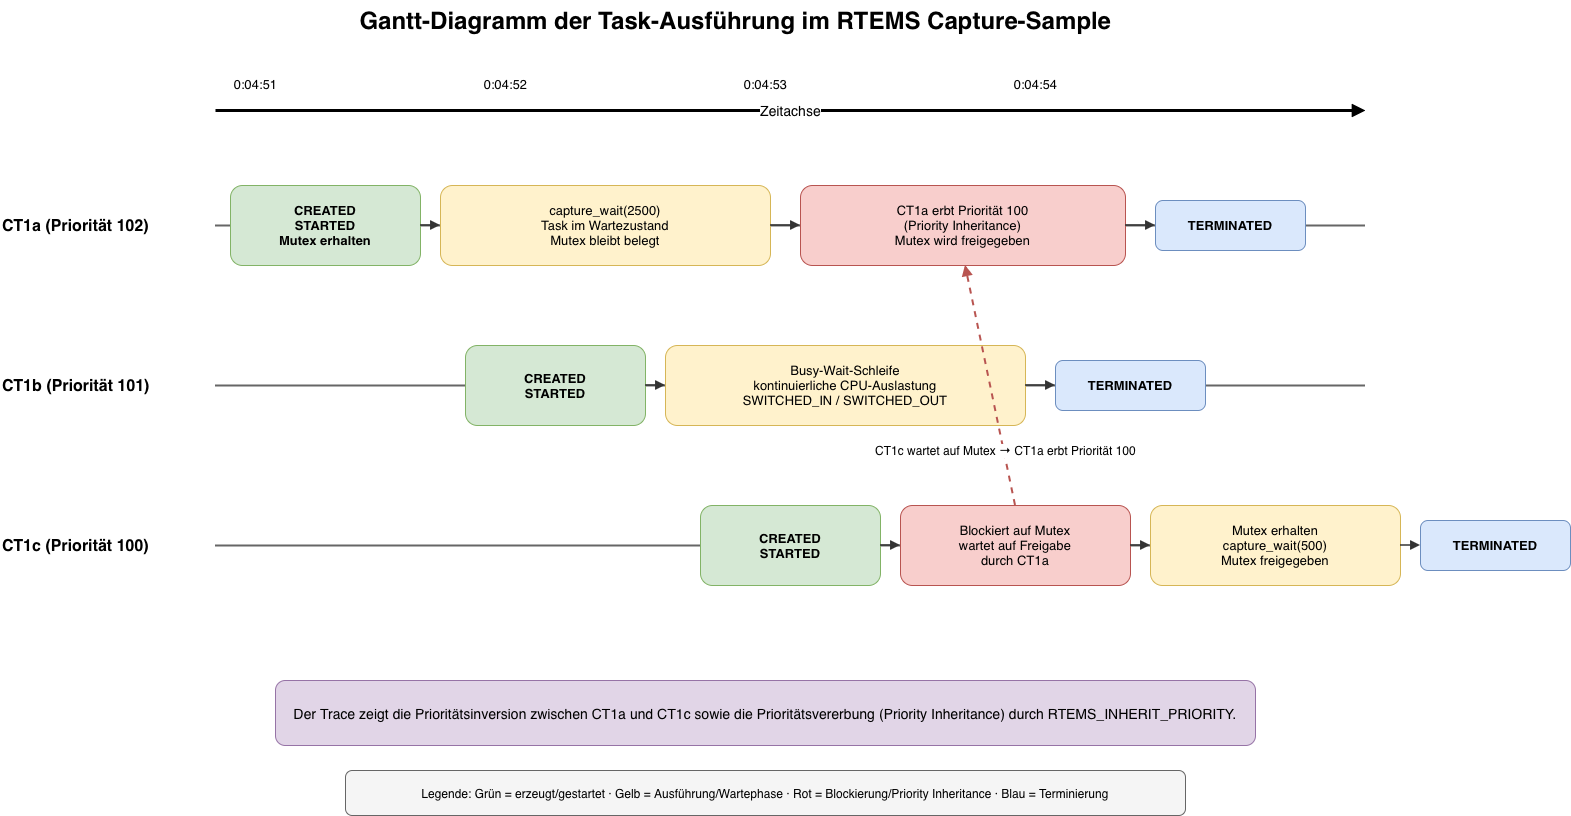

The diagram above was exported from draw.io. Its source (the exported page's mxGraphModel, read from the mxfile embedded in the PNG):
<mxGraphModel dx="1548" dy="1063" grid="1" gridSize="10" guides="1" tooltips="1" connect="1" arrows="1" fold="1" page="1" pageScale="1" pageWidth="1700" pageHeight="900" math="0" shadow="0">
  <root>
    <mxCell id="0" />
    <mxCell id="1" parent="0" />
    <mxCell id="title" parent="1" style="text;html=1;fontSize=24;fontStyle=1;align=center;strokeColor=none;fillColor=none;" value="Gantt-Diagramm der Task-Ausführung im RTEMS Capture-Sample" vertex="1">
      <mxGeometry height="40" width="900" x="320" y="20" as="geometry" />
    </mxCell>
    <mxCell id="axis_arrow" edge="1" parent="1" style="endArrow=block;html=1;rounded=0;strokeWidth=3;strokeColor=#000000;fontSize=14;labelBackgroundColor=#ffffff;" value="Zeitachse">
      <mxGeometry relative="1" as="geometry">
        <mxPoint x="250" y="130" as="sourcePoint" />
        <mxPoint x="1400" y="130" as="targetPoint" />
      </mxGeometry>
    </mxCell>
    <mxCell id="time_0" parent="1" style="text;html=1;fontSize=13;align=center;strokeColor=none;fillColor=none;" value="0:04:51" vertex="1">
      <mxGeometry height="25" width="80" x="250" y="90" as="geometry" />
    </mxCell>
    <mxCell id="marker_0" parent="1" style="shape=line;html=1;strokeWidth=1;dashed=1;strokeColor=#666666;" value="" vertex="1">
      <mxGeometry height="570" width="1" x="250" y="120" as="geometry" />
    </mxCell>
    <mxCell id="time_1" parent="1" style="text;html=1;fontSize=13;align=center;strokeColor=none;fillColor=none;" value="0:04:52" vertex="1">
      <mxGeometry height="25" width="80" x="500" y="90" as="geometry" />
    </mxCell>
    <mxCell id="marker_1" parent="1" style="shape=line;html=1;strokeWidth=1;dashed=1;strokeColor=#666666;" value="" vertex="1">
      <mxGeometry height="570" width="1" x="500" y="120" as="geometry" />
    </mxCell>
    <mxCell id="time_2" parent="1" style="text;html=1;fontSize=13;align=center;strokeColor=none;fillColor=none;" value="0:04:53" vertex="1">
      <mxGeometry height="25" width="80" x="760" y="90" as="geometry" />
    </mxCell>
    <mxCell id="marker_2" parent="1" style="shape=line;html=1;strokeWidth=1;dashed=1;strokeColor=#666666;" value="" vertex="1">
      <mxGeometry height="570" width="1" x="760" y="120" as="geometry" />
    </mxCell>
    <mxCell id="time_3" parent="1" style="text;html=1;fontSize=13;align=center;strokeColor=none;fillColor=none;" value="0:04:54" vertex="1">
      <mxGeometry height="25" width="80" x="1030" y="90" as="geometry" />
    </mxCell>
    <mxCell id="marker_3" parent="1" style="shape=line;html=1;strokeWidth=1;dashed=1;strokeColor=#666666;" value="" vertex="1">
      <mxGeometry height="570" width="1" x="1030" y="120" as="geometry" />
    </mxCell>
    <mxCell id="lab_ct1a" parent="1" style="text;html=1;fontSize=16;fontStyle=1;align=left;strokeColor=none;fillColor=none;" value="CT1a (Priorität 102)" vertex="1">
      <mxGeometry height="30" width="200" x="35" y="230" as="geometry" />
    </mxCell>
    <mxCell id="lab_ct1b" parent="1" style="text;html=1;fontSize=16;fontStyle=1;align=left;strokeColor=none;fillColor=none;" value="CT1b (Priorität 101)" vertex="1">
      <mxGeometry height="30" width="200" x="35" y="390" as="geometry" />
    </mxCell>
    <mxCell id="lab_ct1c" parent="1" style="text;html=1;fontSize=16;fontStyle=1;align=left;strokeColor=none;fillColor=none;" value="CT1c (Priorität 100)" vertex="1">
      <mxGeometry height="30" width="200" x="35" y="550" as="geometry" />
    </mxCell>
    <mxCell id="lane_ct1a" parent="1" style="shape=line;html=1;strokeWidth=2;strokeColor=#666666;" value="" vertex="1">
      <mxGeometry height="1" width="1150" x="250" y="245" as="geometry" />
    </mxCell>
    <mxCell id="lane_ct1b" parent="1" style="shape=line;html=1;strokeWidth=2;strokeColor=#666666;" value="" vertex="1">
      <mxGeometry height="1" width="1150" x="250" y="405" as="geometry" />
    </mxCell>
    <mxCell id="lane_ct1c" parent="1" style="shape=line;html=1;strokeWidth=2;strokeColor=#666666;" value="" vertex="1">
      <mxGeometry height="1" width="1150" x="250" y="565" as="geometry" />
    </mxCell>
    <mxCell id="a_create" parent="1" style="rounded=1;whiteSpace=wrap;html=1;fillColor=#d5e8d4;strokeColor=#82b366;fontSize=13;fontStyle=1;" value="CREATED&lt;br&gt;STARTED&lt;br&gt;Mutex erhalten" vertex="1">
      <mxGeometry height="80" width="190" x="265" y="205" as="geometry" />
    </mxCell>
    <mxCell id="a_wait" parent="1" style="rounded=1;whiteSpace=wrap;html=1;fillColor=#fff2cc;strokeColor=#d6b656;fontSize=13;" value="capture_wait(2500)&lt;br&gt;Task im Wartezustand&lt;br&gt;Mutex bleibt belegt" vertex="1">
      <mxGeometry height="80" width="330" x="475" y="205" as="geometry" />
    </mxCell>
    <mxCell id="a_inherit" parent="1" style="rounded=1;whiteSpace=wrap;html=1;fillColor=#f8cecc;strokeColor=#b85450;fontSize=13;" value="CT1a erbt Priorität 100&lt;br&gt;(Priority Inheritance)&lt;br&gt;Mutex wird freigegeben" vertex="1">
      <mxGeometry height="80" width="325" x="835" y="205" as="geometry" />
    </mxCell>
    <mxCell id="a_term" parent="1" style="rounded=1;whiteSpace=wrap;html=1;fillColor=#dae8fc;strokeColor=#6c8ebf;fontSize=13;fontStyle=1;" value="TERMINATED" vertex="1">
      <mxGeometry height="50" width="150" x="1190" y="220" as="geometry" />
    </mxCell>
    <mxCell id="a_arrow1" edge="1" parent="1" style="endArrow=block;html=1;rounded=0;strokeWidth=1.5;strokeColor=#333333;" value="">
      <mxGeometry relative="1" as="geometry">
        <mxPoint x="455" y="245" as="sourcePoint" />
        <mxPoint x="475" y="245" as="targetPoint" />
      </mxGeometry>
    </mxCell>
    <mxCell id="a_arrow2" edge="1" parent="1" style="endArrow=block;html=1;rounded=0;strokeWidth=1.5;strokeColor=#333333;" value="">
      <mxGeometry relative="1" as="geometry">
        <mxPoint x="805" y="245" as="sourcePoint" />
        <mxPoint x="835" y="245" as="targetPoint" />
      </mxGeometry>
    </mxCell>
    <mxCell id="a_arrow3" edge="1" parent="1" style="endArrow=block;html=1;rounded=0;strokeWidth=1.5;strokeColor=#333333;" value="">
      <mxGeometry relative="1" as="geometry">
        <mxPoint x="1160" y="245" as="sourcePoint" />
        <mxPoint x="1190" y="245" as="targetPoint" />
      </mxGeometry>
    </mxCell>
    <mxCell id="b_create" parent="1" style="rounded=1;whiteSpace=wrap;html=1;fillColor=#d5e8d4;strokeColor=#82b366;fontSize=13;fontStyle=1;" value="CREATED&lt;br&gt;STARTED" vertex="1">
      <mxGeometry height="80" width="180" x="500" y="365" as="geometry" />
    </mxCell>
    <mxCell id="b_busy" parent="1" style="rounded=1;whiteSpace=wrap;html=1;fillColor=#fff2cc;strokeColor=#d6b656;fontSize=13;" value="Busy-Wait-Schleife&lt;br&gt;kontinuierliche CPU-Auslastung&lt;br&gt;SWITCHED_IN / SWITCHED_OUT" vertex="1">
      <mxGeometry height="80" width="360" x="700" y="365" as="geometry" />
    </mxCell>
    <mxCell id="b_term" parent="1" style="rounded=1;whiteSpace=wrap;html=1;fillColor=#dae8fc;strokeColor=#6c8ebf;fontSize=13;fontStyle=1;" value="TERMINATED" vertex="1">
      <mxGeometry height="50" width="150" x="1090" y="380" as="geometry" />
    </mxCell>
    <mxCell id="b_arrow1" edge="1" parent="1" style="endArrow=block;html=1;rounded=0;strokeWidth=1.5;strokeColor=#333333;" value="">
      <mxGeometry relative="1" as="geometry">
        <mxPoint x="680" y="405" as="sourcePoint" />
        <mxPoint x="700" y="405" as="targetPoint" />
      </mxGeometry>
    </mxCell>
    <mxCell id="b_arrow2" edge="1" parent="1" style="endArrow=block;html=1;rounded=0;strokeWidth=1.5;strokeColor=#333333;" value="">
      <mxGeometry relative="1" as="geometry">
        <mxPoint x="1060" y="405" as="sourcePoint" />
        <mxPoint x="1090" y="405" as="targetPoint" />
      </mxGeometry>
    </mxCell>
    <mxCell id="c_create" parent="1" style="rounded=1;whiteSpace=wrap;html=1;fillColor=#d5e8d4;strokeColor=#82b366;fontSize=13;fontStyle=1;" value="CREATED&lt;br&gt;STARTED" vertex="1">
      <mxGeometry height="80" width="180" x="735" y="525" as="geometry" />
    </mxCell>
    <mxCell id="c_block" parent="1" style="rounded=1;whiteSpace=wrap;html=1;fillColor=#f8cecc;strokeColor=#b85450;fontSize=13;" value="Blockiert auf Mutex&lt;br&gt;wartet auf Freigabe&lt;br&gt;durch CT1a" vertex="1">
      <mxGeometry height="80" width="230" x="935" y="525" as="geometry" />
    </mxCell>
    <mxCell id="c_run" parent="1" style="rounded=1;whiteSpace=wrap;html=1;fillColor=#fff2cc;strokeColor=#d6b656;fontSize=13;" value="Mutex erhalten&lt;br&gt;capture_wait(500)&lt;br&gt;Mutex freigegeben" vertex="1">
      <mxGeometry height="80" width="250" x="1185" y="525" as="geometry" />
    </mxCell>
    <mxCell id="c_term" parent="1" style="rounded=1;whiteSpace=wrap;html=1;fillColor=#dae8fc;strokeColor=#6c8ebf;fontSize=13;fontStyle=1;" value="TERMINATED" vertex="1">
      <mxGeometry height="50" width="150" x="1455" y="540" as="geometry" />
    </mxCell>
    <mxCell id="c_arrow1" edge="1" parent="1" style="endArrow=block;html=1;rounded=0;strokeWidth=1.5;strokeColor=#333333;" value="">
      <mxGeometry relative="1" as="geometry">
        <mxPoint x="915" y="565" as="sourcePoint" />
        <mxPoint x="935" y="565" as="targetPoint" />
      </mxGeometry>
    </mxCell>
    <mxCell id="c_arrow2" edge="1" parent="1" style="endArrow=block;html=1;rounded=0;strokeWidth=1.5;strokeColor=#333333;" value="">
      <mxGeometry relative="1" as="geometry">
        <mxPoint x="1165" y="565" as="sourcePoint" />
        <mxPoint x="1185" y="565" as="targetPoint" />
      </mxGeometry>
    </mxCell>
    <mxCell id="c_arrow3" edge="1" parent="1" style="endArrow=block;html=1;rounded=0;strokeWidth=1.5;strokeColor=#333333;" value="">
      <mxGeometry relative="1" as="geometry">
        <mxPoint x="1435" y="565" as="sourcePoint" />
        <mxPoint x="1455" y="565" as="targetPoint" />
      </mxGeometry>
    </mxCell>
    <mxCell id="inherit_relation" edge="1" parent="1" style="endArrow=block;html=1;rounded=0;strokeWidth=2;dashed=1;strokeColor=#b85450;fontSize=12;labelBackgroundColor=#ffffff;" value="CT1c wartet auf Mutex → CT1a erbt Priorität 100">
      <mxGeometry relative="1" x="-0.5441" y="-1" as="geometry">
        <mxPoint as="offset" />
        <mxPoint x="1050" y="525" as="sourcePoint" />
        <mxPoint x="1000" y="285" as="targetPoint" />
      </mxGeometry>
    </mxCell>
    <mxCell id="note" parent="1" style="rounded=1;whiteSpace=wrap;html=1;fillColor=#e1d5e7;strokeColor=#9673a6;fontSize=14;" value="Der Trace zeigt die Prioritätsinversion zwischen CT1a und CT1c sowie die Prioritätsvererbung (Priority Inheritance) durch RTEMS_INHERIT_PRIORITY." vertex="1">
      <mxGeometry height="65" width="980" x="310" y="700" as="geometry" />
    </mxCell>
    <mxCell id="legend" parent="1" style="rounded=1;whiteSpace=wrap;html=1;fillColor=#f5f5f5;strokeColor=#666666;fontSize=12;" value="Legende: Grün = erzeugt/gestartet · Gelb = Ausführung/Wartephase · Rot = Blockierung/Priority Inheritance · Blau = Terminierung" vertex="1">
      <mxGeometry height="45" width="840" x="380" y="790" as="geometry" />
    </mxCell>
  </root>
</mxGraphModel>